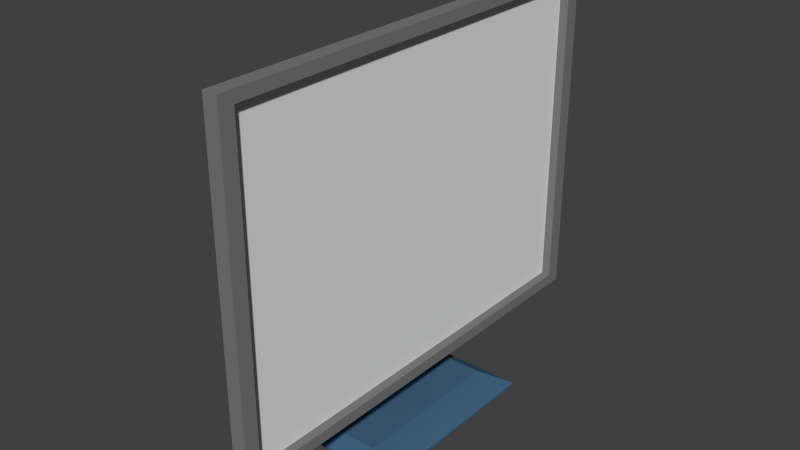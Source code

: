 # Source: DebrisScreen.blend  (saved by Blender 2.76.0; exported with 4.5.12 LTS)
import bpy
from mathutils import Matrix  # noqa: F401  (used for matrix-valued properties, if any)

bpy.ops.wm.read_factory_settings(use_empty=True)
scene = bpy.context.scene
scene.name = 'Scene'

# ---- collections
col_collection_1 = bpy.data.collections.new('Collection 1'); scene.collection.children.link(col_collection_1)

# ---- materials (node trees are filled in below, after node groups)
mat_screen = bpy.data.materials.new('Screen')
mat_screen.alpha_threshold = 0.0
mat_screen.use_transparent_shadow = False
mat_screen.roughness = 0.5
mat_screenholder = bpy.data.materials.new('ScreenHolder')
mat_screenholder.alpha_threshold = 0.0
mat_screenholder.use_transparent_shadow = False
mat_screenholder.diffuse_color = (0.05326, 0.1278, 0.2203, 1.0)
mat_screenholder.roughness = 0.5
mat_screenholder.specular_intensity = 0.2474
mat_screenborder = bpy.data.materials.new('ScreenBorder')
mat_screenborder.alpha_threshold = 0.0
mat_screenborder.use_transparent_shadow = False
mat_screenborder.diffuse_color = (0.196, 0.196, 0.196, 1.0)
mat_screenborder.roughness = 0.5

# ---- material node trees

# ---- world
world_world = bpy.data.worlds.new('World'); scene.world = world_world
world_world.color = (0.05088, 0.05088, 0.05088)
world_world.use_sun_shadow = False
world_world.sun_shadow_jitter_overblur = 0.0
world_world.cycles.sampling_method = 'MANUAL'
world_world.cycles.sample_map_resolution = 256

# ---- meshes
me_plane_001 = bpy.data.meshes.new('Plane.001')
me_plane_001.from_pydata([(-0.4554, -0.6051, -0.9834), (0.3914, -0.6051, -0.9834), (-0.4554, 0.6137, -0.9834), (0.3914, 0.6137, -0.9834), (-0.4554, -0.6051, -0.9669), (0.3914, -0.6051, -0.9669), (-0.4554, 0.6137, -0.9669), (0.3914, 0.6137, -0.9669), (-0.2836, -0.5012, -0.9116), (0.1881, -0.5012, -0.9116), (-0.2836, 0.5099, -0.9116), (0.1881, 0.5099, -0.9116), (-0.1763, -0.2091, -0.7341), (-0.09414, -0.2091, -0.7341), (-0.1763, 0.2177, -0.7341), (-0.09414, 0.2177, -0.7341), (-0.171, -0.2091, 0.3517), (-0.09937, -0.2091, 0.3116), (-0.171, 0.2177, 0.3517), (-0.09937, 0.2177, 0.3116), (-0.1242, -0.2091, 0.4227), (-0.08443, -0.2091, 0.3508), (-0.1242, 0.2177, 0.4227), (-0.08443, 0.2177, 0.3508), (-0.04184, -0.2091, 0.4623), (-0.04184, -0.2091, 0.3804), (-0.04184, 0.2177, 0.4623), (-0.04184, 0.2177, 0.3804), (0.03192, -0.5501, 0.6382), (0.03192, -0.5501, 0.2046), (0.03192, 0.5588, 0.6382), (0.03192, 0.5588, 0.2046), (0.06856, -0.5501, 0.6382), (0.06856, -0.5501, 0.2046), (0.06856, 0.5588, 0.6382), (0.06856, 0.5588, 0.2046), (-0.2308, -0.2763, -0.9116), (-0.03958, -0.2763, -0.9116), (-0.2308, 0.2849, -0.9116), (-0.03958, 0.2849, -0.9116), (-0.2308, -0.2763, -0.784), (-0.03958, -0.2763, -0.784), (-0.2308, 0.2849, -0.784), (-0.03958, 0.2849, -0.784), (0.06856, -1.428, 1.498), (0.06856, -1.428, -0.6556), (0.06856, 1.437, 1.498), (0.06856, 1.437, -0.6556), (0.1616, -1.428, 1.498), (0.1616, -1.428, -0.6556), (0.1616, 1.437, 1.498), (0.1616, 1.437, -0.6556), (0.1616, -1.334, 1.427), (0.1616, -1.334, -0.5847), (0.1616, 1.343, 1.427), (0.1616, 1.343, -0.5847), (0.1055, -1.334, 1.427), (0.1055, -1.334, -0.5847), (0.1055, 1.343, 1.427), (0.1055, 1.343, -0.5847), (0.04352, -0.1989, -0.575), (0.04352, 0.2076, -0.575), (0.05695, -0.1989, -0.575), (0.05695, 0.2076, -0.575), (0.03192, -0.1445, 1.356), (0.03192, 0.1531, 1.356), (0.06856, -0.1445, 1.356), (0.06856, 0.1531, 1.356), (0.03192, 1.137, 0.4693), (0.03192, 1.137, 0.3735), (0.06856, 1.137, 0.4693), (0.06856, 1.137, 0.3735), (0.03192, -1.21, 0.4644), (0.03192, -1.21, 0.3783), (0.06856, -1.21, 0.4644), (0.06856, -1.21, 0.3783)], [], [(0, 2, 3, 1), (5, 7, 11, 9), (1, 3, 7, 5), (2, 0, 4, 6), (3, 2, 6, 7), (0, 1, 5, 4), (12, 14, 42, 40), (6, 4, 8, 10), (7, 6, 10, 11), (4, 5, 9, 8), (13, 15, 19, 17), (15, 13, 41, 43), (8, 9, 37, 36), (11, 10, 38, 39), (17, 19, 23, 21), (14, 12, 16, 18), (15, 14, 18, 19), (12, 13, 17, 16), (23, 22, 26, 27), (18, 16, 20, 22), (19, 18, 22, 23), (16, 17, 21, 20), (25, 27, 31, 29), (20, 21, 25, 24), (21, 23, 27, 25), (22, 20, 24, 26), (30, 28, 64, 65), (26, 24, 28, 30), (27, 26, 30, 31), (24, 25, 29, 28), (35, 34, 46, 47), (34, 35, 71, 70), (33, 32, 74, 75), (31, 35, 63, 61), (39, 38, 42, 43), (36, 37, 41, 40), (37, 39, 43, 41), (38, 36, 40, 42), (9, 11, 39, 37), (14, 15, 43, 42), (10, 8, 36, 38), (13, 12, 40, 41), (44, 45, 49, 48), (32, 33, 45, 44), (33, 35, 47, 45), (34, 32, 44, 46), (49, 51, 55, 53), (45, 47, 51, 49), (46, 44, 48, 50), (47, 46, 50, 51), (55, 54, 58, 59), (50, 48, 52, 54), (51, 50, 54, 55), (48, 49, 53, 52), (56, 57, 59, 58), (52, 53, 57, 56), (53, 55, 59, 57), (54, 52, 56, 58), (60, 61, 63, 62), (35, 33, 62, 63), (33, 29, 60, 62), (29, 31, 61, 60), (65, 64, 66, 67), (28, 32, 66, 64), (32, 34, 67, 66), (34, 30, 65, 67), (69, 68, 70, 71), (31, 30, 68, 69), (35, 31, 69, 71), (30, 34, 70, 68), (72, 73, 75, 74), (28, 29, 73, 72), (32, 28, 72, 74), (29, 33, 75, 73)])
me_plane_001.polygons.foreach_set('material_index', [1, 1, 1, 1, 1, 1, 1, 1, 1, 1, 1, 1, 1, 1, 1, 1, 1, 1, 1, 1, 1, 1, 1, 1, 1, 1, 1, 1, 1, 1, 2, 1, 1, 1, 1, 1, 1, 1, 1, 1, 1, 1, 2, 2, 2, 2, 2, 2, 2, 2, 2, 2, 2, 2, 0, 2, 2, 2, 1, 1, 1, 1, 1, 1, 1, 1, 1, 1, 1, 1, 1, 1, 1, 1])
me_plane_001.materials.append(mat_screen)
me_plane_001.materials.append(mat_screenholder)
me_plane_001.materials.append(mat_screenborder)
me_plane_001.use_remesh_preserve_volume = False
me_plane_001.use_remesh_preserve_attributes = False
me_plane_001.use_mirror_vertex_groups = False
me_plane_001.update()

# ---- objects
ob_plane_001 = bpy.data.objects.new('Plane.001', me_plane_001)

# ---- transforms, parenting, visibility, modifiers, constraints
ob_plane_001.location = (0.126, 1.557, 2.856)
ob_plane_001.scale = (0.5173, 0.5173, 0.5173)
ob_plane_001.lineart.crease_threshold = 0.0

# ---- collection membership
col_collection_1.objects.link(ob_plane_001)

# ---- scene / render settings (as saved in the file)
scene.frame_start = 1; scene.frame_end = 250; scene.frame_set(0)
scene.render.engine = 'BLENDER_EEVEE_NEXT'
scene.render.resolution_percentage = 50
scene.render.dither_intensity = 0.0
scene.cycles.use_denoising = False
scene.cycles.samples = 10
scene.cycles.sampling_pattern = 'TABULATED_SOBOL'
scene.cycles.light_sampling_threshold = 0.0
scene.cycles.use_adaptive_sampling = False
scene.cycles.use_light_tree = False
scene.cycles.blur_glossy = 0.0
scene.cycles.pixel_filter_type = 'GAUSSIAN'
scene.cycles.sample_clamp_indirect = 0.0
scene.view_settings.view_transform = 'Standard'
bpy.context.view_layer.update()

# ---- added for rendering (the .blend has no active camera and no usable light): camera, sun
cam_auto = bpy.data.cameras.new('AutoCamera')
cam_auto.lens = 50.0
cam_auto.sensor_width = 36.0
cam_auto.clip_end = 1000.0
ob_auto_camera = bpy.data.objects.new('AutoCamera', cam_auto)
scene.collection.objects.link(ob_auto_camera)
ob_auto_camera.location = (1.96836, -0.671568, 4.47606)
ob_auto_camera.rotation_euler = (1.09748, -7.21219e-08, 0.694738)
scene.camera = ob_auto_camera
light_auto_sun = bpy.data.lights.new('AutoSun', 'SUN')
light_auto_sun.energy = 3.0
light_auto_sun.angle = 0.0523599
ob_auto_sun = bpy.data.objects.new('AutoSun', light_auto_sun)
scene.collection.objects.link(ob_auto_sun)
ob_auto_sun.rotation_euler = (0.872665, 0.174533, 0.523599)
bpy.context.view_layer.update()

